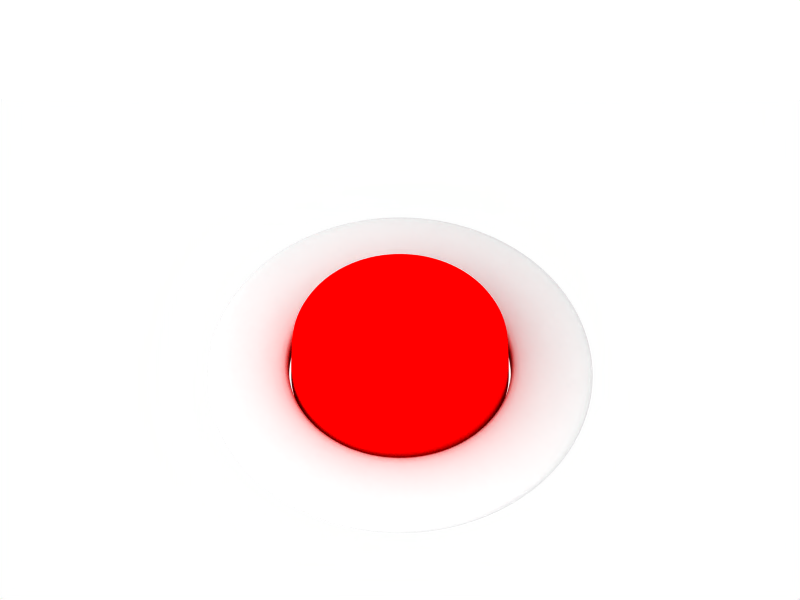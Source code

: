 # Source: button.blend  (saved by Blender 2.49.2; exported with 4.5.12 LTS)
import bpy
from mathutils import Matrix  # noqa: F401  (used for matrix-valued properties, if any)

bpy.ops.wm.read_factory_settings(use_empty=True)
scene = bpy.context.scene
scene.name = 'Scene'

# ---- collections
col_collection_1 = bpy.data.collections.new('Collection 1'); scene.collection.children.link(col_collection_1)
col_collection_1.hide_render = True
col_collection_1.hide_viewport = True
col_collection_2 = bpy.data.collections.new('Collection 2'); scene.collection.children.link(col_collection_2)

# ---- materials (node trees are filled in below, after node groups)
mat_material = bpy.data.materials.new('Material')
mat_material.alpha_threshold = 0.0
mat_material.diffuse_color = (1.0, 1.0, 1.0, 1.0)
mat_material.roughness = 0.5
mat_material.line_color = (0.0, 0.0, 0.0, 1.0)
mat_grey = bpy.data.materials.new('Grey')
mat_grey.alpha_threshold = 0.0
mat_grey.diffuse_color = (0.85, 0.85, 0.85, 1.0)
mat_grey.roughness = 0.5
mat_grey.specular_intensity = 0.2313
mat_grey.line_color = (0.0, 0.0, 0.0, 1.0)
mat_red = bpy.data.materials.new('Red')
mat_red.alpha_threshold = 0.0
mat_red.diffuse_color = (1.0, 0.0, 0.0, 1.0)
mat_red.roughness = 0.5
mat_red.specular_intensity = 1.165
mat_red.line_color = (0.0, 0.0, 0.0, 1.0)

# ---- material node trees

# ---- world
world_world = bpy.data.worlds.new('World'); scene.world = world_world
world_world.color = (1.0, 1.0, 1.0)
world_world.use_sun_shadow = False
world_world.sun_shadow_jitter_overblur = 0.0
world_world.cycles.sampling_method = 'MANUAL'
world_world.cycles.sample_map_resolution = 256

# ---- cameras
cam_camera = bpy.data.cameras.new('Camera')
cam_camera.type = 'ORTHO'
cam_camera.passepartout_alpha = 0.2
cam_camera.clip_end = 100.0
cam_camera.lens = 35.0
cam_camera.ortho_scale = 7.314
cam_camera.show_passepartout = False
cam_camera.show_safe_areas = True
cam_camera.dof.focus_distance = 0.0
cam_camera.dof.aperture_fstop = 128.0

# ---- lights
light_spot_001 = bpy.data.lights.new('Spot.001', 'SUN')
light_spot_001.transmission_factor = 0.0
light_spot_001.cutoff_distance = 30.0
light_spot_001.angle = 1.571
light_spot_001.energy = 1.0
light_spot_001.shadow_buffer_clip_start = 1.001
light_spot_001.shadow_soft_size = 1.0
light_spot_001.shadow_cascade_max_distance = 1000.0
light_spot_001.cycles.use_multiple_importance_sampling = False
light_spot = bpy.data.lights.new('Spot', 'POINT')
light_spot.transmission_factor = 0.0
light_spot.cutoff_distance = 30.0
light_spot.energy = 100.0
light_spot.shadow_buffer_clip_start = 1.001
light_spot.shadow_soft_size = 1.0
light_spot.shadow_maximum_resolution = 0.006
light_spot.use_absolute_resolution = True
light_spot.cycles.use_multiple_importance_sampling = False

# ---- meshes
me_plane = bpy.data.meshes.new('Plane')
me_plane.from_pydata([(-1.0, 1.0, -1.975e-07), (-1.0, -1.0, -1.045e-07), (1.0, -1.0, 1.975e-07), (1.0, 1.0, 1.045e-07)], [], [(0, 3, 2, 1)])
me_plane.materials.append(mat_material)
me_plane.use_remesh_preserve_volume = False
me_plane.use_remesh_preserve_attributes = False
me_plane.use_mirror_vertex_groups = False
me_plane.update()
me_circle_001 = bpy.data.meshes.new('Circle.001')
me_circle_001.from_pydata([(0.567, 0.8486, -1.201), (0.3906, 0.9429, -1.201), (0.1991, 1.001, -1.201), (1.631e-06, 1.021, -1.201), (-0.1991, 1.001, -1.201), (-0.3906, 0.9429, -1.201), (-0.567, 0.8486, -1.201), (-0.7217, 0.7217, -1.201), (-0.8486, 0.567, -1.201), (-0.9429, 0.3906, -1.201), (-1.001, 0.1991, -1.201), (-1.021, 9.805e-07, -1.201), (-1.001, -0.1991, -1.201), (-0.9429, -0.3906, -1.201), (-0.8486, -0.567, -1.201), (-0.7217, -0.7217, -1.201), (-0.567, -0.8486, -1.201), (-0.3906, -0.9429, -1.201), (-0.1991, -1.001, -1.201), (-3.397e-07, -1.021, -1.201), (0.1991, -1.001, -1.201), (0.3906, -0.9429, -1.201), (0.567, -0.8486, -1.201), (0.7217, -0.7217, -1.201), (0.8486, -0.567, -1.201), (0.9429, -0.3906, -1.201), (1.001, -0.1991, -1.201), (1.021, 7.207e-08, -1.201), (1.001, 0.1991, -1.201), (0.9429, 0.3906, -1.201), (0.8486, 0.567, -1.201), (0.7217, 0.7217, -1.201), (0.567, 0.8486, -1.022), (0.7217, 0.7217, -1.022), (0.3906, 0.9429, -1.022), (0.1991, 1.001, -1.022), (1.631e-06, 1.021, -1.022), (-0.1991, 1.001, -1.022), (-0.3906, 0.9429, -1.022), (-0.567, 0.8486, -1.022), (-0.7217, 0.7217, -1.022), (-0.8486, 0.567, -1.022), (-0.9429, 0.3906, -1.022), (-1.001, 0.1991, -1.022), (-1.021, 9.805e-07, -1.022), (-1.001, -0.1991, -1.022), (-0.9429, -0.3906, -1.022), (-0.8486, -0.567, -1.022), (-0.7217, -0.7217, -1.022), (-0.567, -0.8486, -1.022), (-0.3906, -0.9429, -1.022), (-0.1991, -1.001, -1.022), (-3.397e-07, -1.021, -1.022), (0.1991, -1.001, -1.022), (0.3906, -0.9429, -1.022), (0.567, -0.8486, -1.022), (0.7217, -0.7217, -1.022), (0.8486, -0.567, -1.022), (0.9429, -0.3906, -1.022), (1.001, -0.1991, -1.022), (1.021, 7.207e-08, -1.022), (1.001, 0.1991, -1.022), (0.9429, 0.3906, -1.022), (0.8486, 0.567, -1.022), (0.5999, 0.8978, -1.022), (0.7635, 0.7635, -1.022), (0.4132, 0.9976, -1.022), (0.2107, 1.059, -1.022), (1.708e-06, 1.08, -1.022), (-0.2107, 1.059, -1.022), (-0.4132, 0.9976, -1.022), (-0.5999, 0.8978, -1.022), (-0.7635, 0.7635, -1.022), (-0.8978, 0.5999, -1.022), (-0.9976, 0.4132, -1.022), (-1.059, 0.2107, -1.022), (-1.08, 1.024e-06, -1.022), (-1.059, -0.2107, -1.022), (-0.9976, -0.4132, -1.022), (-0.8978, -0.5999, -1.022), (-0.7635, -0.7635, -1.022), (-0.5999, -0.8978, -1.022), (-0.4132, -0.9976, -1.022), (-0.2107, -1.059, -1.022), (-3.768e-07, -1.08, -1.022), (0.2107, -1.059, -1.022), (0.4132, -0.9976, -1.022), (0.5999, -0.8978, -1.022), (0.7635, -0.7635, -1.022), (0.8978, -0.5999, -1.022), (0.9976, -0.4132, -1.022), (1.059, -0.2107, -1.022), (1.08, 6.328e-08, -1.022), (1.059, 0.2107, -1.022), (0.9976, 0.4132, -1.022), (0.8978, 0.5999, -1.022), (1.254, 1.254, -1.145), (0.9852, 1.474, -1.145), (0.6786, 1.638, -1.145), (0.346, 1.739, -1.145), (2.638e-06, 1.773, -1.145), (-0.3459, 1.739, -1.145), (-0.6786, 1.638, -1.145), (-0.9852, 1.474, -1.145), (-1.254, 1.254, -1.145), (-1.474, 0.9852, -1.145), (-1.638, 0.6786, -1.145), (-1.739, 0.3459, -1.145), (-1.773, 1.517e-06, -1.145), (-1.739, -0.3459, -1.145), (-1.638, -0.6786, -1.145), (-1.474, -0.9852, -1.145), (-1.254, -1.254, -1.145), (-0.9852, -1.474, -1.145), (-0.6786, -1.638, -1.145), (-0.3459, -1.739, -1.145), (-7.863e-07, -1.773, -1.145), (0.3459, -1.739, -1.145), (0.6786, -1.638, -1.145), (0.9852, -1.474, -1.145), (1.254, -1.254, -1.145), (1.474, -0.9852, -1.145), (1.638, -0.6786, -1.145), (1.739, -0.3459, -1.145), (1.773, -6.116e-08, -1.145), (1.739, 0.3459, -1.145), (1.638, 0.6786, -1.145), (1.474, 0.9852, -1.145), (0.9852, 1.474, -1.201), (1.254, 1.254, -1.201), (0.6786, 1.638, -1.201), (0.346, 1.739, -1.201), (2.638e-06, 1.773, -1.201), (-0.3459, 1.739, -1.201), (-0.6786, 1.638, -1.201), (-0.9852, 1.474, -1.201), (-1.254, 1.254, -1.201), (-1.474, 0.9852, -1.201), (-1.638, 0.6786, -1.201), (-1.739, 0.3459, -1.201), (-1.773, 1.517e-06, -1.201), (-1.739, -0.3459, -1.201), (-1.638, -0.6786, -1.201), (-1.474, -0.9852, -1.201), (-1.254, -1.254, -1.201), (-0.9852, -1.474, -1.201), (-0.6786, -1.638, -1.201), (-0.3459, -1.739, -1.201), (-7.863e-07, -1.773, -1.201), (0.3459, -1.739, -1.201), (0.6786, -1.638, -1.201), (0.9852, -1.474, -1.201), (1.254, -1.254, -1.201), (1.474, -0.9852, -1.201), (1.638, -0.6786, -1.201), (1.739, -0.3459, -1.201), (1.773, -6.116e-08, -1.201), (1.739, 0.3459, -1.201), (1.638, 0.6786, -1.201), (1.474, 0.9852, -1.201), (0.1501, 0.1501, 0.0), (0.1765, 0.1179, 0.0), (0.1961, 0.08123, 0.0), (0.2082, 0.04141, 0.0), (0.2123, 1.967e-07, 0.0), (0.2082, -0.04141, 0.0), (0.1961, -0.08123, 0.0), (0.1765, -0.1179, 0.0), (0.1501, -0.1501, 0.0), (0.1179, -0.1765, 0.0), (0.08123, -0.1961, 0.0), (0.04141, -0.2082, 0.0), (1.812e-07, -0.2123, 0.0), (-0.04141, -0.2082, 0.0), (-0.08123, -0.1961, 0.0), (-0.1179, -0.1765, 0.0), (-0.1501, -0.1501, 0.0), (-0.1765, -0.1179, 0.0), (-0.1961, -0.08123, 0.0), (-0.2082, -0.04141, 0.0), (-0.2123, 3.857e-07, 0.0), (-0.2082, 0.04141, 0.0), (-0.1961, 0.08123, 0.0), (-0.1765, 0.1179, 0.0), (-0.1501, 0.1501, 0.0), (-0.1179, 0.1765, 0.0), (-0.08123, 0.1961, 0.0), (-0.04141, 0.2082, 0.0), (5.912e-07, 0.2123, 0.0), (0.04141, 0.2082, 0.0), (0.08123, 0.1961, 0.0), (0.1179, 0.1765, 0.0), (2.504e-07, 1.807e-07, 0.0), (0.5556, 0.8315, -1.201), (0.3827, 0.9239, -1.201), (0.1951, 0.9808, -1.201), (1.605e-06, 1.0, -1.201), (-0.1951, 0.9808, -1.201), (-0.3827, 0.9239, -1.201), (-0.5556, 0.8315, -1.201), (-0.7071, 0.7071, -1.201), (-0.8315, 0.5556, -1.201), (-0.9239, 0.3827, -1.201), (-0.9808, 0.1951, -1.201), (-1.0, 9.656e-07, -1.201), (-0.9808, -0.1951, -1.201), (-0.9239, -0.3827, -1.201), (-0.8315, -0.5556, -1.201), (-0.7071, -0.7071, -1.201), (-0.5556, -0.8315, -1.201), (-0.3827, -0.9239, -1.201), (-0.1951, -0.9808, -1.201), (-3.258e-07, -1.0, -1.201), (0.1951, -0.9808, -1.201), (0.3827, -0.9239, -1.201), (0.5556, -0.8315, -1.201), (0.7071, -0.7071, -1.201), (0.8315, -0.5556, -1.201), (0.9239, -0.3827, -1.201), (0.9808, -0.1951, -1.201), (1.0, 7.55e-08, -1.201), (0.9808, 0.1951, -1.201), (0.9239, 0.3827, -1.201), (0.8315, 0.5556, -1.201), (0.7071, 0.7071, -1.201), (0.2878, 0.4308, 0.04225), (0.3663, 0.3663, 0.04225), (0.1983, 0.4786, 0.04225), (0.1011, 0.5081, 0.04225), (9.879e-07, 0.5181, 0.04225), (-0.1011, 0.5081, 0.04225), (-0.1983, 0.4786, 0.04225), (-0.2878, 0.4308, 0.04225), (-0.3663, 0.3663, 0.04225), (-0.4308, 0.2878, 0.04225), (-0.4786, 0.1983, 0.04225), (-0.5081, 0.1011, 0.04225), (-0.5181, 6.107e-07, 0.04225), (-0.5081, -0.1011, 0.04225), (-0.4786, -0.1983, 0.04225), (-0.4308, -0.2878, 0.04225), (-0.3663, -0.3663, 0.04225), (-0.2878, -0.4308, 0.04225), (-0.1983, -0.4786, 0.04225), (-0.1011, -0.5081, 0.04225), (-1.261e-08, -0.5181, 0.04225), (0.1011, -0.5081, 0.04225), (0.1983, -0.4786, 0.04225), (0.2878, -0.4308, 0.04225), (0.3663, -0.3663, 0.04225), (0.4308, -0.2878, 0.04225), (0.4786, -0.1983, 0.04225), (0.5081, -0.1011, 0.04225), (0.5181, 1.495e-07, 0.04225), (0.5081, 0.1011, 0.04225), (0.4786, 0.1983, 0.04225), (0.4308, 0.2878, 0.04225), (0.5413, 0.81, 0.1344), (0.6889, 0.6889, 0.1344), (0.3728, 0.9001, 0.1344), (0.1901, 0.9555, 0.1344), (1.572e-06, 0.9742, 0.1344), (-0.1901, 0.9555, 0.1344), (-0.3728, 0.9001, 0.1344), (-0.5413, 0.81, 0.1344), (-0.6889, 0.6889, 0.1344), (-0.81, 0.5413, 0.1344), (-0.9001, 0.3728, 0.1344), (-0.9555, 0.1901, 0.1344), (-0.9742, 9.466e-07, 0.1344), (-0.9555, -0.1901, 0.1344), (-0.9001, -0.3728, 0.1344), (-0.81, -0.5413, 0.1344), (-0.6889, -0.6889, 0.1344), (-0.5413, -0.81, 0.1344), (-0.3728, -0.9001, 0.1344), (-0.1901, -0.9555, 0.1344), (-3.091e-07, -0.9742, 0.1344), (0.1901, -0.9555, 0.1344), (0.3728, -0.9001, 0.1344), (0.5413, -0.81, 0.1344), (0.6889, -0.6889, 0.1344), (0.81, -0.5413, 0.1344), (0.9001, -0.3728, 0.1344), (0.9555, -0.1901, 0.1344), (0.9742, 7.946e-08, 0.1344), (0.9555, 0.1901, 0.1344), (0.9001, 0.3728, 0.1344), (0.81, 0.5413, 0.1344), (0.5556, 0.8315, 0.08105), (0.7071, 0.7071, 0.08105), (0.3827, 0.9239, 0.08105), (0.1951, 0.9808, 0.08105), (1.605e-06, 1.0, 0.08105), (-0.1951, 0.9808, 0.08105), (-0.3827, 0.9239, 0.08105), (-0.5556, 0.8315, 0.08105), (-0.7071, 0.7071, 0.08105), (-0.8315, 0.5556, 0.08105), (-0.9239, 0.3827, 0.08105), (-0.9808, 0.1951, 0.08105), (-1.0, 9.656e-07, 0.08105), (-0.9808, -0.1951, 0.08105), (-0.9239, -0.3827, 0.08105), (-0.8315, -0.5556, 0.08105), (-0.7071, -0.7071, 0.08105), (-0.5556, -0.8315, 0.08105), (-0.3827, -0.9239, 0.08105), (-0.1951, -0.9808, 0.08105), (-3.258e-07, -1.0, 0.08105), (0.1951, -0.9808, 0.08105), (0.3827, -0.9239, 0.08105), (0.5556, -0.8315, 0.08105), (0.7071, -0.7071, 0.08105), (0.8315, -0.5556, 0.08105), (0.9239, -0.3827, 0.08105), (0.9808, -0.1951, 0.08105), (1.0, 7.55e-08, 0.08105), (0.9808, 0.1951, 0.08105), (0.9239, 0.3827, 0.08105), (0.8315, 0.5556, 0.08105)], [], [(0, 32, 33, 31), (32, 0, 1, 34), (1, 2, 35, 34), (2, 3, 36, 35), (3, 4, 37, 36), (4, 5, 38, 37), (5, 6, 39, 38), (7, 40, 39, 6), (7, 8, 41, 40), (8, 9, 42, 41), (9, 10, 43, 42), (10, 11, 44, 43), (11, 12, 45, 44), (12, 13, 46, 45), (13, 14, 47, 46), (14, 15, 48, 47), (15, 16, 49, 48), (16, 17, 50, 49), (17, 18, 51, 50), (18, 19, 52, 51), (19, 20, 53, 52), (20, 21, 54, 53), (21, 22, 55, 54), (22, 23, 56, 55), (24, 57, 56, 23), (25, 58, 57, 24), (25, 26, 59, 58), (27, 60, 59, 26), (27, 28, 61, 60), (29, 62, 61, 28), (30, 63, 62, 29), (30, 31, 33, 63), (33, 32, 64, 65), (32, 34, 66, 64), (34, 35, 67, 66), (35, 36, 68, 67), (36, 37, 69, 68), (37, 38, 70, 69), (38, 39, 71, 70), (39, 40, 72, 71), (40, 41, 73, 72), (41, 42, 74, 73), (42, 43, 75, 74), (43, 44, 76, 75), (44, 45, 77, 76), (45, 46, 78, 77), (46, 47, 79, 78), (47, 48, 80, 79), (48, 49, 81, 80), (49, 50, 82, 81), (50, 51, 83, 82), (51, 52, 84, 83), (52, 53, 85, 84), (53, 54, 86, 85), (54, 55, 87, 86), (55, 56, 88, 87), (56, 57, 89, 88), (57, 58, 90, 89), (58, 59, 91, 90), (59, 60, 92, 91), (60, 61, 93, 92), (61, 62, 94, 93), (62, 63, 95, 94), (63, 33, 65, 95), (65, 64, 97, 96), (64, 66, 98, 97), (66, 67, 99, 98), (67, 68, 100, 99), (68, 69, 101, 100), (69, 70, 102, 101), (70, 71, 103, 102), (71, 72, 104, 103), (72, 73, 105, 104), (73, 74, 106, 105), (74, 75, 107, 106), (75, 76, 108, 107), (76, 77, 109, 108), (77, 78, 110, 109), (78, 79, 111, 110), (79, 80, 112, 111), (80, 81, 113, 112), (81, 82, 114, 113), (82, 83, 115, 114), (83, 84, 116, 115), (84, 85, 117, 116), (85, 86, 118, 117), (86, 87, 119, 118), (87, 88, 120, 119), (88, 89, 121, 120), (89, 90, 122, 121), (90, 91, 123, 122), (91, 92, 124, 123), (92, 93, 125, 124), (93, 94, 126, 125), (94, 95, 127, 126), (95, 65, 96, 127), (96, 97, 128, 129), (97, 98, 130, 128), (98, 99, 131, 130), (99, 100, 132, 131), (100, 101, 133, 132), (101, 102, 134, 133), (102, 103, 135, 134), (103, 104, 136, 135), (104, 105, 137, 136), (105, 106, 138, 137), (106, 107, 139, 138), (107, 108, 140, 139), (108, 109, 141, 140), (109, 110, 142, 141), (110, 111, 143, 142), (111, 112, 144, 143), (112, 113, 145, 144), (113, 114, 146, 145), (114, 115, 147, 146), (115, 116, 148, 147), (116, 117, 149, 148), (117, 118, 150, 149), (118, 119, 151, 150), (119, 120, 152, 151), (120, 121, 153, 152), (121, 122, 154, 153), (122, 123, 155, 154), (123, 124, 156, 155), (124, 125, 157, 156), (125, 126, 158, 157), (126, 127, 159, 158), (127, 96, 129, 159), (161, 160, 192), (192, 162, 161), (192, 163, 162), (192, 164, 163), (192, 165, 164), (192, 166, 165), (192, 167, 166), (192, 168, 167), (192, 169, 168), (192, 170, 169), (192, 171, 170), (192, 172, 171), (192, 173, 172), (192, 174, 173), (192, 175, 174), (192, 176, 175), (192, 177, 176), (192, 178, 177), (192, 179, 178), (192, 180, 179), (192, 181, 180), (192, 182, 181), (192, 183, 182), (192, 184, 183), (192, 185, 184), (192, 186, 185), (192, 187, 186), (192, 188, 187), (192, 189, 188), (192, 190, 189), (192, 191, 190), (192, 160, 191), (191, 160, 226, 225), (190, 191, 225, 227), (189, 190, 227, 228), (188, 189, 228, 229), (187, 188, 229, 230), (186, 187, 230, 231), (185, 186, 231, 232), (184, 185, 232, 233), (183, 184, 233, 234), (182, 183, 234, 235), (181, 182, 235, 236), (180, 181, 236, 237), (179, 180, 237, 238), (178, 179, 238, 239), (177, 178, 239, 240), (176, 177, 240, 241), (175, 176, 241, 242), (174, 175, 242, 243), (173, 174, 243, 244), (172, 173, 244, 245), (171, 172, 245, 246), (170, 171, 246, 247), (169, 170, 247, 248), (168, 169, 248, 249), (167, 168, 249, 250), (166, 167, 250, 251), (165, 166, 251, 252), (164, 165, 252, 253), (163, 164, 253, 254), (162, 163, 254, 255), (161, 162, 255, 256), (160, 161, 256, 226), (225, 226, 258, 257), (227, 225, 257, 259), (228, 227, 259, 260), (229, 228, 260, 261), (230, 229, 261, 262), (231, 230, 262, 263), (232, 231, 263, 264), (233, 232, 264, 265), (234, 233, 265, 266), (235, 234, 266, 267), (236, 235, 267, 268), (237, 236, 268, 269), (238, 237, 269, 270), (239, 238, 270, 271), (240, 239, 271, 272), (241, 240, 272, 273), (242, 241, 273, 274), (243, 242, 274, 275), (244, 243, 275, 276), (245, 244, 276, 277), (246, 245, 277, 278), (247, 246, 278, 279), (248, 247, 279, 280), (249, 248, 280, 281), (250, 249, 281, 282), (251, 250, 282, 283), (252, 251, 283, 284), (253, 252, 284, 285), (254, 253, 285, 286), (255, 254, 286, 287), (256, 255, 287, 288), (226, 256, 288, 258), (257, 258, 290, 289), (289, 290, 224, 193), (259, 257, 289, 291), (291, 289, 193, 194), (260, 259, 291, 292), (292, 291, 194, 195), (261, 260, 292, 293), (293, 292, 195, 196), (262, 261, 293, 294), (294, 293, 196, 197), (263, 262, 294, 295), (295, 294, 197, 198), (264, 263, 295, 296), (296, 295, 198, 199), (265, 264, 296, 297), (297, 296, 199, 200), (266, 265, 297, 298), (298, 297, 200, 201), (267, 266, 298, 299), (299, 298, 201, 202), (268, 267, 299, 300), (300, 299, 202, 203), (269, 268, 300, 301), (301, 300, 203, 204), (270, 269, 301, 302), (302, 301, 204, 205), (271, 270, 302, 303), (303, 302, 205, 206), (272, 271, 303, 304), (304, 303, 206, 207), (273, 272, 304, 305), (305, 304, 207, 208), (274, 273, 305, 306), (306, 305, 208, 209), (275, 274, 306, 307), (307, 306, 209, 210), (276, 275, 307, 308), (308, 307, 210, 211), (277, 276, 308, 309), (309, 308, 211, 212), (278, 277, 309, 310), (310, 309, 212, 213), (279, 278, 310, 311), (311, 310, 213, 214), (280, 279, 311, 312), (312, 311, 214, 215), (281, 280, 312, 313), (313, 312, 215, 216), (282, 281, 313, 314), (314, 313, 216, 217), (283, 282, 314, 315), (315, 314, 217, 218), (284, 283, 315, 316), (316, 315, 218, 219), (285, 284, 316, 317), (317, 316, 219, 220), (286, 285, 317, 318), (318, 317, 220, 221), (287, 286, 318, 319), (319, 318, 221, 222), (288, 287, 319, 320), (320, 319, 222, 223), (258, 288, 320, 290), (290, 320, 223, 224)])
me_circle_001.polygons.foreach_set('use_smooth', [True] * 288)
me_circle_001.polygons.foreach_set('material_index', [0, 0, 0, 0, 0, 0, 0, 0, 0, 0, 0, 0, 0, 0, 0, 0, 0, 0, 0, 0, 0, 0, 0, 0, 0, 0, 0, 0, 0, 0, 0, 0, 0, 0, 0, 0, 0, 0, 0, 0, 0, 0, 0, 0, 0, 0, 0, 0, 0, 0, 0, 0, 0, 0, 0, 0, 0, 0, 0, 0, 0, 0, 0, 0, 0, 0, 0, 0, 0, 0, 0, 0, 0, 0, 0, 0, 0, 0, 0, 0, 0, 0, 0, 0, 0, 0, 0, 0, 0, 0, 0, 0, 0, 0, 0, 0, 0, 0, 0, 0, 0, 0, 0, 0, 0, 0, 0, 0, 0, 0, 0, 0, 0, 0, 0, 0, 0, 0, 0, 0, 0, 0, 0, 0, 0, 0, 0, 0, 1, 1, 1, 1, 1, 1, 1, 1, 1, 1, 1, 1, 1, 1, 1, 1, 1, 1, 1, 1, 1, 1, 1, 1, 1, 1, 1, 1, 1, 1, 1, 1, 1, 1, 1, 1, 1, 1, 1, 1, 1, 1, 1, 1, 1, 1, 1, 1, 1, 1, 1, 1, 1, 1, 1, 1, 1, 1, 1, 1, 1, 1, 1, 1, 1, 1, 1, 1, 1, 1, 1, 1, 1, 1, 1, 1, 1, 1, 1, 1, 1, 1, 1, 1, 1, 1, 1, 1, 1, 1, 1, 1, 1, 1, 1, 1, 1, 1, 1, 1, 1, 1, 1, 1, 1, 1, 1, 1, 1, 1, 1, 1, 1, 1, 1, 1, 1, 1, 1, 1, 1, 1, 1, 1, 1, 1, 1, 1, 1, 1, 1, 1, 1, 1, 1, 1, 1, 1, 1, 1, 1, 1, 1, 1, 1, 1, 1, 1, 1, 1, 1, 1, 1, 1, 1, 1, 1, 1, 1, 1])
me_circle_001.materials.append(mat_grey)
me_circle_001.materials.append(mat_red)
me_circle_001.use_remesh_preserve_volume = False
me_circle_001.use_remesh_preserve_attributes = False
me_circle_001.use_mirror_vertex_groups = False
me_circle_001.update()
me_circle_002 = bpy.data.meshes.new('Circle.002')
me_circle_002.from_pydata([(0.567, 0.8486, -1.201), (0.3906, 0.9429, -1.201), (0.1991, 1.001, -1.201), (1.631e-06, 1.021, -1.201), (-0.1991, 1.001, -1.201), (-0.3906, 0.9429, -1.201), (-0.567, 0.8486, -1.201), (-0.7217, 0.7217, -1.201), (-0.8486, 0.567, -1.201), (-0.9429, 0.3906, -1.201), (-1.001, 0.1991, -1.201), (-1.021, 9.805e-07, -1.201), (-1.001, -0.1991, -1.201), (-0.9429, -0.3906, -1.201), (-0.8486, -0.567, -1.201), (-0.7217, -0.7217, -1.201), (-0.567, -0.8486, -1.201), (-0.3906, -0.9429, -1.201), (-0.1991, -1.001, -1.201), (-3.397e-07, -1.021, -1.201), (0.1991, -1.001, -1.201), (0.3906, -0.9429, -1.201), (0.567, -0.8486, -1.201), (0.7217, -0.7217, -1.201), (0.8486, -0.567, -1.201), (0.9429, -0.3906, -1.201), (1.001, -0.1991, -1.201), (1.021, 7.207e-08, -1.201), (1.001, 0.1991, -1.201), (0.9429, 0.3906, -1.201), (0.8486, 0.567, -1.201), (0.7217, 0.7217, -1.201), (0.567, 0.8486, -1.022), (0.7217, 0.7217, -1.022), (0.3906, 0.9429, -1.022), (0.1991, 1.001, -1.022), (1.631e-06, 1.021, -1.022), (-0.1991, 1.001, -1.022), (-0.3906, 0.9429, -1.022), (-0.567, 0.8486, -1.022), (-0.7217, 0.7217, -1.022), (-0.8486, 0.567, -1.022), (-0.9429, 0.3906, -1.022), (-1.001, 0.1991, -1.022), (-1.021, 9.805e-07, -1.022), (-1.001, -0.1991, -1.022), (-0.9429, -0.3906, -1.022), (-0.8486, -0.567, -1.022), (-0.7217, -0.7217, -1.022), (-0.567, -0.8486, -1.022), (-0.3906, -0.9429, -1.022), (-0.1991, -1.001, -1.022), (-3.397e-07, -1.021, -1.022), (0.1991, -1.001, -1.022), (0.3906, -0.9429, -1.022), (0.567, -0.8486, -1.022), (0.7217, -0.7217, -1.022), (0.8486, -0.567, -1.022), (0.9429, -0.3906, -1.022), (1.001, -0.1991, -1.022), (1.021, 7.207e-08, -1.022), (1.001, 0.1991, -1.022), (0.9429, 0.3906, -1.022), (0.8486, 0.567, -1.022), (0.5999, 0.8978, -1.022), (0.7635, 0.7635, -1.022), (0.4132, 0.9976, -1.022), (0.2107, 1.059, -1.022), (1.708e-06, 1.08, -1.022), (-0.2107, 1.059, -1.022), (-0.4132, 0.9976, -1.022), (-0.5999, 0.8978, -1.022), (-0.7635, 0.7635, -1.022), (-0.8978, 0.5999, -1.022), (-0.9976, 0.4132, -1.022), (-1.059, 0.2107, -1.022), (-1.08, 1.024e-06, -1.022), (-1.059, -0.2107, -1.022), (-0.9976, -0.4132, -1.022), (-0.8978, -0.5999, -1.022), (-0.7635, -0.7635, -1.022), (-0.5999, -0.8978, -1.022), (-0.4132, -0.9976, -1.022), (-0.2107, -1.059, -1.022), (-3.768e-07, -1.08, -1.022), (0.2107, -1.059, -1.022), (0.4132, -0.9976, -1.022), (0.5999, -0.8978, -1.022), (0.7635, -0.7635, -1.022), (0.8978, -0.5999, -1.022), (0.9976, -0.4132, -1.022), (1.059, -0.2107, -1.022), (1.08, 6.328e-08, -1.022), (1.059, 0.2107, -1.022), (0.9976, 0.4132, -1.022), (0.8978, 0.5999, -1.022), (1.254, 1.254, -1.145), (0.9852, 1.474, -1.145), (0.6786, 1.638, -1.145), (0.346, 1.739, -1.145), (2.638e-06, 1.773, -1.145), (-0.3459, 1.739, -1.145), (-0.6786, 1.638, -1.145), (-0.9852, 1.474, -1.145), (-1.254, 1.254, -1.145), (-1.474, 0.9852, -1.145), (-1.638, 0.6786, -1.145), (-1.739, 0.3459, -1.145), (-1.773, 1.517e-06, -1.145), (-1.739, -0.3459, -1.145), (-1.638, -0.6786, -1.145), (-1.474, -0.9852, -1.145), (-1.254, -1.254, -1.145), (-0.9852, -1.474, -1.145), (-0.6786, -1.638, -1.145), (-0.3459, -1.739, -1.145), (-7.863e-07, -1.773, -1.145), (0.3459, -1.739, -1.145), (0.6786, -1.638, -1.145), (0.9852, -1.474, -1.145), (1.254, -1.254, -1.145), (1.474, -0.9852, -1.145), (1.638, -0.6786, -1.145), (1.739, -0.3459, -1.145), (1.773, -6.116e-08, -1.145), (1.739, 0.3459, -1.145), (1.638, 0.6786, -1.145), (1.474, 0.9852, -1.145), (0.9852, 1.474, -1.201), (1.254, 1.254, -1.201), (0.6786, 1.638, -1.201), (0.346, 1.739, -1.201), (2.638e-06, 1.773, -1.201), (-0.3459, 1.739, -1.201), (-0.6786, 1.638, -1.201), (-0.9852, 1.474, -1.201), (-1.254, 1.254, -1.201), (-1.474, 0.9852, -1.201), (-1.638, 0.6786, -1.201), (-1.739, 0.3459, -1.201), (-1.773, 1.517e-06, -1.201), (-1.739, -0.3459, -1.201), (-1.638, -0.6786, -1.201), (-1.474, -0.9852, -1.201), (-1.254, -1.254, -1.201), (-0.9852, -1.474, -1.201), (-0.6786, -1.638, -1.201), (-0.3459, -1.739, -1.201), (-7.863e-07, -1.773, -1.201), (0.3459, -1.739, -1.201), (0.6786, -1.638, -1.201), (0.9852, -1.474, -1.201), (1.254, -1.254, -1.201), (1.474, -0.9852, -1.201), (1.638, -0.6786, -1.201), (1.739, -0.3459, -1.201), (1.773, -6.116e-08, -1.201), (1.739, 0.3459, -1.201), (1.638, 0.6786, -1.201), (1.474, 0.9852, -1.201), (0.1501, 0.1501, -0.7436), (0.1765, 0.1179, -0.7436), (0.1961, 0.08123, -0.7436), (0.2082, 0.04141, -0.7436), (0.2123, 1.967e-07, -0.7436), (0.2082, -0.04141, -0.7436), (0.1961, -0.08123, -0.7436), (0.1765, -0.1179, -0.7436), (0.1501, -0.1501, -0.7436), (0.1179, -0.1765, -0.7436), (0.08123, -0.1961, -0.7436), (0.04141, -0.2082, -0.7436), (1.812e-07, -0.2123, -0.7436), (-0.04141, -0.2082, -0.7436), (-0.08123, -0.1961, -0.7436), (-0.1179, -0.1765, -0.7436), (-0.1501, -0.1501, -0.7436), (-0.1765, -0.1179, -0.7436), (-0.1961, -0.08123, -0.7436), (-0.2082, -0.04141, -0.7436), (-0.2123, 3.857e-07, -0.7436), (-0.2082, 0.04141, -0.7436), (-0.1961, 0.08123, -0.7436), (-0.1765, 0.1179, -0.7436), (-0.1501, 0.1501, -0.7436), (-0.1179, 0.1765, -0.7436), (-0.08123, 0.1961, -0.7436), (-0.04141, 0.2082, -0.7436), (5.912e-07, 0.2123, -0.7436), (0.04141, 0.2082, -0.7436), (0.08123, 0.1961, -0.7436), (0.1179, 0.1765, -0.7436), (2.504e-07, 1.807e-07, -0.7436), (0.5556, 0.8315, -1.201), (0.3827, 0.9239, -1.201), (0.1951, 0.9808, -1.201), (1.605e-06, 1.0, -1.201), (-0.1951, 0.9808, -1.201), (-0.3827, 0.9239, -1.201), (-0.5556, 0.8315, -1.201), (-0.7071, 0.7071, -1.201), (-0.8315, 0.5556, -1.201), (-0.9239, 0.3827, -1.201), (-0.9808, 0.1951, -1.201), (-1.0, 9.656e-07, -1.201), (-0.9808, -0.1951, -1.201), (-0.9239, -0.3827, -1.201), (-0.8315, -0.5556, -1.201), (-0.7071, -0.7071, -1.201), (-0.5556, -0.8315, -1.201), (-0.3827, -0.9239, -1.201), (-0.1951, -0.9808, -1.201), (-3.258e-07, -1.0, -1.201), (0.1951, -0.9808, -1.201), (0.3827, -0.9239, -1.201), (0.5556, -0.8315, -1.201), (0.7071, -0.7071, -1.201), (0.8315, -0.5556, -1.201), (0.9239, -0.3827, -1.201), (0.9808, -0.1951, -1.201), (1.0, 7.55e-08, -1.201), (0.9808, 0.1951, -1.201), (0.9239, 0.3827, -1.201), (0.8315, 0.5556, -1.201), (0.7071, 0.7071, -1.201), (0.2878, 0.4308, -0.7014), (0.3663, 0.3663, -0.7014), (0.1983, 0.4786, -0.7014), (0.1011, 0.5081, -0.7014), (9.879e-07, 0.5181, -0.7014), (-0.1011, 0.5081, -0.7014), (-0.1983, 0.4786, -0.7014), (-0.2878, 0.4308, -0.7014), (-0.3663, 0.3663, -0.7014), (-0.4308, 0.2878, -0.7014), (-0.4786, 0.1983, -0.7014), (-0.5081, 0.1011, -0.7014), (-0.5181, 6.107e-07, -0.7014), (-0.5081, -0.1011, -0.7014), (-0.4786, -0.1983, -0.7014), (-0.4308, -0.2878, -0.7014), (-0.3663, -0.3663, -0.7014), (-0.2878, -0.4308, -0.7014), (-0.1983, -0.4786, -0.7014), (-0.1011, -0.5081, -0.7014), (-1.261e-08, -0.5181, -0.7014), (0.1011, -0.5081, -0.7014), (0.1983, -0.4786, -0.7014), (0.2878, -0.4308, -0.7014), (0.3663, -0.3663, -0.7014), (0.4308, -0.2878, -0.7014), (0.4786, -0.1983, -0.7014), (0.5081, -0.1011, -0.7014), (0.5181, 1.495e-07, -0.7014), (0.5081, 0.1011, -0.7014), (0.4786, 0.1983, -0.7014), (0.4308, 0.2878, -0.7014), (0.5413, 0.81, -0.6092), (0.6889, 0.6889, -0.6092), (0.3728, 0.9001, -0.6092), (0.1901, 0.9555, -0.6092), (1.572e-06, 0.9742, -0.6092), (-0.1901, 0.9555, -0.6092), (-0.3728, 0.9001, -0.6092), (-0.5413, 0.81, -0.6092), (-0.6889, 0.6889, -0.6092), (-0.81, 0.5413, -0.6092), (-0.9001, 0.3728, -0.6092), (-0.9555, 0.1901, -0.6092), (-0.9742, 9.466e-07, -0.6092), (-0.9555, -0.1901, -0.6092), (-0.9001, -0.3728, -0.6092), (-0.81, -0.5413, -0.6092), (-0.6889, -0.6889, -0.6092), (-0.5413, -0.81, -0.6092), (-0.3728, -0.9001, -0.6092), (-0.1901, -0.9555, -0.6092), (-3.091e-07, -0.9742, -0.6092), (0.1901, -0.9555, -0.6092), (0.3728, -0.9001, -0.6092), (0.5413, -0.81, -0.6092), (0.6889, -0.6889, -0.6092), (0.81, -0.5413, -0.6092), (0.9001, -0.3728, -0.6092), (0.9555, -0.1901, -0.6092), (0.9742, 7.946e-08, -0.6092), (0.9555, 0.1901, -0.6092), (0.9001, 0.3728, -0.6092), (0.81, 0.5413, -0.6092), (0.5556, 0.8315, -0.6626), (0.7071, 0.7071, -0.6626), (0.3827, 0.9239, -0.6626), (0.1951, 0.9808, -0.6626), (1.605e-06, 1.0, -0.6626), (-0.1951, 0.9808, -0.6626), (-0.3827, 0.9239, -0.6626), (-0.5556, 0.8315, -0.6626), (-0.7071, 0.7071, -0.6626), (-0.8315, 0.5556, -0.6626), (-0.9239, 0.3827, -0.6626), (-0.9808, 0.1951, -0.6626), (-1.0, 9.656e-07, -0.6626), (-0.9808, -0.1951, -0.6626), (-0.9239, -0.3827, -0.6626), (-0.8315, -0.5556, -0.6626), (-0.7071, -0.7071, -0.6626), (-0.5556, -0.8315, -0.6626), (-0.3827, -0.9239, -0.6626), (-0.1951, -0.9808, -0.6626), (-3.258e-07, -1.0, -0.6626), (0.1951, -0.9808, -0.6626), (0.3827, -0.9239, -0.6626), (0.5556, -0.8315, -0.6626), (0.7071, -0.7071, -0.6626), (0.8315, -0.5556, -0.6626), (0.9239, -0.3827, -0.6626), (0.9808, -0.1951, -0.6626), (1.0, 7.55e-08, -0.6626), (0.9808, 0.1951, -0.6626), (0.9239, 0.3827, -0.6626), (0.8315, 0.5556, -0.6626)], [], [(0, 32, 33, 31), (32, 0, 1, 34), (1, 2, 35, 34), (2, 3, 36, 35), (3, 4, 37, 36), (4, 5, 38, 37), (5, 6, 39, 38), (7, 40, 39, 6), (7, 8, 41, 40), (8, 9, 42, 41), (9, 10, 43, 42), (10, 11, 44, 43), (11, 12, 45, 44), (12, 13, 46, 45), (13, 14, 47, 46), (14, 15, 48, 47), (15, 16, 49, 48), (16, 17, 50, 49), (17, 18, 51, 50), (18, 19, 52, 51), (19, 20, 53, 52), (20, 21, 54, 53), (21, 22, 55, 54), (22, 23, 56, 55), (24, 57, 56, 23), (25, 58, 57, 24), (25, 26, 59, 58), (27, 60, 59, 26), (27, 28, 61, 60), (29, 62, 61, 28), (30, 63, 62, 29), (30, 31, 33, 63), (33, 32, 64, 65), (32, 34, 66, 64), (34, 35, 67, 66), (35, 36, 68, 67), (36, 37, 69, 68), (37, 38, 70, 69), (38, 39, 71, 70), (39, 40, 72, 71), (40, 41, 73, 72), (41, 42, 74, 73), (42, 43, 75, 74), (43, 44, 76, 75), (44, 45, 77, 76), (45, 46, 78, 77), (46, 47, 79, 78), (47, 48, 80, 79), (48, 49, 81, 80), (49, 50, 82, 81), (50, 51, 83, 82), (51, 52, 84, 83), (52, 53, 85, 84), (53, 54, 86, 85), (54, 55, 87, 86), (55, 56, 88, 87), (56, 57, 89, 88), (57, 58, 90, 89), (58, 59, 91, 90), (59, 60, 92, 91), (60, 61, 93, 92), (61, 62, 94, 93), (62, 63, 95, 94), (63, 33, 65, 95), (65, 64, 97, 96), (64, 66, 98, 97), (66, 67, 99, 98), (67, 68, 100, 99), (68, 69, 101, 100), (69, 70, 102, 101), (70, 71, 103, 102), (71, 72, 104, 103), (72, 73, 105, 104), (73, 74, 106, 105), (74, 75, 107, 106), (75, 76, 108, 107), (76, 77, 109, 108), (77, 78, 110, 109), (78, 79, 111, 110), (79, 80, 112, 111), (80, 81, 113, 112), (81, 82, 114, 113), (82, 83, 115, 114), (83, 84, 116, 115), (84, 85, 117, 116), (85, 86, 118, 117), (86, 87, 119, 118), (87, 88, 120, 119), (88, 89, 121, 120), (89, 90, 122, 121), (90, 91, 123, 122), (91, 92, 124, 123), (92, 93, 125, 124), (93, 94, 126, 125), (94, 95, 127, 126), (95, 65, 96, 127), (96, 97, 128, 129), (97, 98, 130, 128), (98, 99, 131, 130), (99, 100, 132, 131), (100, 101, 133, 132), (101, 102, 134, 133), (102, 103, 135, 134), (103, 104, 136, 135), (104, 105, 137, 136), (105, 106, 138, 137), (106, 107, 139, 138), (107, 108, 140, 139), (108, 109, 141, 140), (109, 110, 142, 141), (110, 111, 143, 142), (111, 112, 144, 143), (112, 113, 145, 144), (113, 114, 146, 145), (114, 115, 147, 146), (115, 116, 148, 147), (116, 117, 149, 148), (117, 118, 150, 149), (118, 119, 151, 150), (119, 120, 152, 151), (120, 121, 153, 152), (121, 122, 154, 153), (122, 123, 155, 154), (123, 124, 156, 155), (124, 125, 157, 156), (125, 126, 158, 157), (126, 127, 159, 158), (127, 96, 129, 159), (161, 160, 192), (192, 162, 161), (192, 163, 162), (192, 164, 163), (192, 165, 164), (192, 166, 165), (192, 167, 166), (192, 168, 167), (192, 169, 168), (192, 170, 169), (192, 171, 170), (192, 172, 171), (192, 173, 172), (192, 174, 173), (192, 175, 174), (192, 176, 175), (192, 177, 176), (192, 178, 177), (192, 179, 178), (192, 180, 179), (192, 181, 180), (192, 182, 181), (192, 183, 182), (192, 184, 183), (192, 185, 184), (192, 186, 185), (192, 187, 186), (192, 188, 187), (192, 189, 188), (192, 190, 189), (192, 191, 190), (192, 160, 191), (191, 160, 226, 225), (190, 191, 225, 227), (189, 190, 227, 228), (188, 189, 228, 229), (187, 188, 229, 230), (186, 187, 230, 231), (185, 186, 231, 232), (184, 185, 232, 233), (183, 184, 233, 234), (182, 183, 234, 235), (181, 182, 235, 236), (180, 181, 236, 237), (179, 180, 237, 238), (178, 179, 238, 239), (177, 178, 239, 240), (176, 177, 240, 241), (175, 176, 241, 242), (174, 175, 242, 243), (173, 174, 243, 244), (172, 173, 244, 245), (171, 172, 245, 246), (170, 171, 246, 247), (169, 170, 247, 248), (168, 169, 248, 249), (167, 168, 249, 250), (166, 167, 250, 251), (165, 166, 251, 252), (164, 165, 252, 253), (163, 164, 253, 254), (162, 163, 254, 255), (161, 162, 255, 256), (160, 161, 256, 226), (225, 226, 258, 257), (227, 225, 257, 259), (228, 227, 259, 260), (229, 228, 260, 261), (230, 229, 261, 262), (231, 230, 262, 263), (232, 231, 263, 264), (233, 232, 264, 265), (234, 233, 265, 266), (235, 234, 266, 267), (236, 235, 267, 268), (237, 236, 268, 269), (238, 237, 269, 270), (239, 238, 270, 271), (240, 239, 271, 272), (241, 240, 272, 273), (242, 241, 273, 274), (243, 242, 274, 275), (244, 243, 275, 276), (245, 244, 276, 277), (246, 245, 277, 278), (247, 246, 278, 279), (248, 247, 279, 280), (249, 248, 280, 281), (250, 249, 281, 282), (251, 250, 282, 283), (252, 251, 283, 284), (253, 252, 284, 285), (254, 253, 285, 286), (255, 254, 286, 287), (256, 255, 287, 288), (226, 256, 288, 258), (257, 258, 290, 289), (289, 290, 224, 193), (259, 257, 289, 291), (291, 289, 193, 194), (260, 259, 291, 292), (292, 291, 194, 195), (261, 260, 292, 293), (293, 292, 195, 196), (262, 261, 293, 294), (294, 293, 196, 197), (263, 262, 294, 295), (295, 294, 197, 198), (264, 263, 295, 296), (296, 295, 198, 199), (265, 264, 296, 297), (297, 296, 199, 200), (266, 265, 297, 298), (298, 297, 200, 201), (267, 266, 298, 299), (299, 298, 201, 202), (268, 267, 299, 300), (300, 299, 202, 203), (269, 268, 300, 301), (301, 300, 203, 204), (270, 269, 301, 302), (302, 301, 204, 205), (271, 270, 302, 303), (303, 302, 205, 206), (272, 271, 303, 304), (304, 303, 206, 207), (273, 272, 304, 305), (305, 304, 207, 208), (274, 273, 305, 306), (306, 305, 208, 209), (275, 274, 306, 307), (307, 306, 209, 210), (276, 275, 307, 308), (308, 307, 210, 211), (277, 276, 308, 309), (309, 308, 211, 212), (278, 277, 309, 310), (310, 309, 212, 213), (279, 278, 310, 311), (311, 310, 213, 214), (280, 279, 311, 312), (312, 311, 214, 215), (281, 280, 312, 313), (313, 312, 215, 216), (282, 281, 313, 314), (314, 313, 216, 217), (283, 282, 314, 315), (315, 314, 217, 218), (284, 283, 315, 316), (316, 315, 218, 219), (285, 284, 316, 317), (317, 316, 219, 220), (286, 285, 317, 318), (318, 317, 220, 221), (287, 286, 318, 319), (319, 318, 221, 222), (288, 287, 319, 320), (320, 319, 222, 223), (258, 288, 320, 290), (290, 320, 223, 224)])
me_circle_002.polygons.foreach_set('use_smooth', [True] * 288)
me_circle_002.polygons.foreach_set('material_index', [0, 0, 0, 0, 0, 0, 0, 0, 0, 0, 0, 0, 0, 0, 0, 0, 0, 0, 0, 0, 0, 0, 0, 0, 0, 0, 0, 0, 0, 0, 0, 0, 0, 0, 0, 0, 0, 0, 0, 0, 0, 0, 0, 0, 0, 0, 0, 0, 0, 0, 0, 0, 0, 0, 0, 0, 0, 0, 0, 0, 0, 0, 0, 0, 0, 0, 0, 0, 0, 0, 0, 0, 0, 0, 0, 0, 0, 0, 0, 0, 0, 0, 0, 0, 0, 0, 0, 0, 0, 0, 0, 0, 0, 0, 0, 0, 0, 0, 0, 0, 0, 0, 0, 0, 0, 0, 0, 0, 0, 0, 0, 0, 0, 0, 0, 0, 0, 0, 0, 0, 0, 0, 0, 0, 0, 0, 0, 0, 1, 1, 1, 1, 1, 1, 1, 1, 1, 1, 1, 1, 1, 1, 1, 1, 1, 1, 1, 1, 1, 1, 1, 1, 1, 1, 1, 1, 1, 1, 1, 1, 1, 1, 1, 1, 1, 1, 1, 1, 1, 1, 1, 1, 1, 1, 1, 1, 1, 1, 1, 1, 1, 1, 1, 1, 1, 1, 1, 1, 1, 1, 1, 1, 1, 1, 1, 1, 1, 1, 1, 1, 1, 1, 1, 1, 1, 1, 1, 1, 1, 1, 1, 1, 1, 1, 1, 1, 1, 1, 1, 1, 1, 1, 1, 1, 1, 1, 1, 1, 1, 1, 1, 1, 1, 1, 1, 1, 1, 1, 1, 1, 1, 1, 1, 1, 1, 1, 1, 1, 1, 1, 1, 1, 1, 1, 1, 1, 1, 1, 1, 1, 1, 1, 1, 1, 1, 1, 1, 1, 1, 1, 1, 1, 1, 1, 1, 1, 1, 1, 1, 1, 1, 1, 1, 1, 1, 1, 1, 1])
me_circle_002.materials.append(mat_grey)
me_circle_002.materials.append(mat_red)
me_circle_002.use_remesh_preserve_volume = False
me_circle_002.use_remesh_preserve_attributes = False
me_circle_002.use_mirror_vertex_groups = False
me_circle_002.update()

# ---- objects
ob_plane = bpy.data.objects.new('Plane', me_plane)
ob_lamp_001 = bpy.data.objects.new('Lamp.001', light_spot_001)
ob_button = bpy.data.objects.new('button', me_circle_001)
ob_camera = bpy.data.objects.new('Camera', cam_camera)
ob_lamp = bpy.data.objects.new('Lamp', light_spot)
ob_button_001 = bpy.data.objects.new('button.001', me_circle_002)

# ---- transforms, parenting, visibility, modifiers, constraints
ob_plane.location = (0.1666, 1.782, 6.322)
ob_plane.scale = (6.509, 4.424, 6.509)
ob_plane.lock_rotations_4d = False
ob_plane.empty_display_type = 'ARROWS'
ob_plane.lineart.crease_threshold = 0.0
ob_lamp_001.location = (-4.743, -0.7969, 5.904)
ob_lamp_001.rotation_euler = (0.6503, 0.05522, -1.25)
ob_lamp_001.lock_rotations_4d = False
ob_lamp_001.empty_display_type = 'ARROWS'
ob_lamp_001.color = (0.0, 0.0, 0.0, 0.0)
ob_lamp_001.lineart.crease_threshold = 0.0
ob_button.location = (0.0, 0.0, 0.0)
ob_button.lock_rotations_4d = False
ob_button.empty_display_type = 'ARROWS'
ob_button.lineart.crease_threshold = 0.0
_m = ob_button.modifiers.new('Subsurf', 'SUBSURF')
_m.uv_smooth = 'PRESERVE_CORNERS'
_m.quality = 2
_m.show_only_control_edges = False
ob_camera.location = (0.04152, -3.766, 5.344)
ob_camera.rotation_euler = (1.109, 0.01082, 0.8149)
ob_camera.lock_rotations_4d = False
ob_camera.empty_display_type = 'ARROWS'
ob_camera.color = (0.0, 0.0, 0.0, 0.0)
ob_camera.display_type = 'WIRE'
ob_camera.lineart.crease_threshold = 0.0
_c = ob_camera.constraints.new('TRACK_TO'); _c.name = 'AutoTrack'
_c.target = ob_button
ob_lamp.location = (3.819, -2.535, 5.904)
ob_lamp.rotation_euler = (0.6503, 0.05522, 1.866)
ob_lamp.lock_rotations_4d = False
ob_lamp.empty_display_type = 'ARROWS'
ob_lamp.color = (0.0, 0.0, 0.0, 0.0)
ob_lamp.lineart.crease_threshold = 0.0
ob_button_001.location = (0.0, 0.0, 0.0)
ob_button_001.lock_rotations_4d = False
ob_button_001.empty_display_type = 'ARROWS'
ob_button_001.lineart.crease_threshold = 0.0
_m = ob_button_001.modifiers.new('Subsurf', 'SUBSURF')
_m.uv_smooth = 'PRESERVE_CORNERS'
_m.quality = 2
_m.show_only_control_edges = False

# ---- collection membership
col_collection_1.objects.link(ob_plane)
col_collection_1.objects.link(ob_lamp_001)
col_collection_1.objects.link(ob_button)
col_collection_1.objects.link(ob_camera)
col_collection_1.objects.link(ob_lamp)
col_collection_2.objects.link(ob_plane)
col_collection_2.objects.link(ob_button_001)
col_collection_2.objects.link(ob_lamp_001)
col_collection_2.objects.link(ob_camera)
col_collection_2.objects.link(ob_lamp)

# ---- scene / render settings (as saved in the file)
scene.camera = ob_camera
scene.frame_start = 1; scene.frame_end = 250; scene.frame_set(1)
scene.render.engine = 'BLENDER_EEVEE_NEXT'
scene.render.image_settings.color_mode = 'RGB'
scene.render.image_settings.compression = 90
scene.render.resolution_x = 200
scene.render.resolution_y = 150
scene.render.pixel_aspect_x = 100.0
scene.render.pixel_aspect_y = 100.0
scene.render.fps = 25
scene.render.dither_intensity = 0.0
scene.render.use_compositing = False
scene.render.use_sequencer = False
scene.render.bake_margin = 2
scene.render.bake_bias = 0.0
scene.render.use_stamp_time = False
scene.render.use_stamp_date = False
scene.render.use_stamp_frame = False
scene.render.use_stamp_camera = False
scene.render.use_stamp_scene = False
scene.render.use_stamp_filename = False
scene.render.use_stamp_render_time = False
scene.render.stamp_font_size = 0
scene.cycles.use_denoising = False
scene.cycles.samples = 10
scene.cycles.sampling_pattern = 'TABULATED_SOBOL'
scene.cycles.light_sampling_threshold = 0.0
scene.cycles.use_adaptive_sampling = False
scene.cycles.use_light_tree = False
scene.cycles.blur_glossy = 0.0
scene.cycles.volume_bounces = 1
scene.cycles.pixel_filter_type = 'GAUSSIAN'
scene.cycles.sample_clamp_indirect = 0.0
scene.view_settings.view_transform = 'Raw'
bpy.context.view_layer.update()
